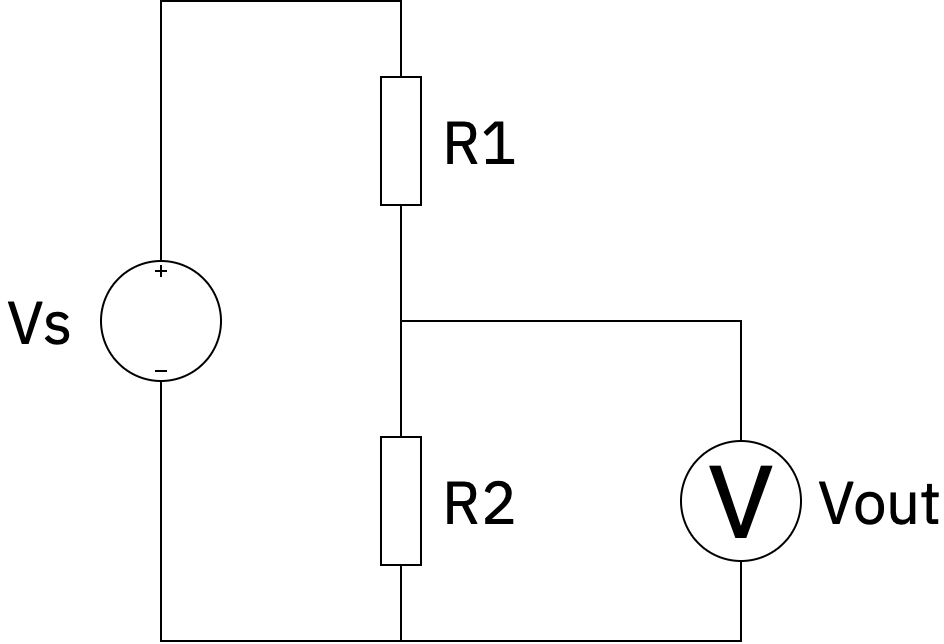

The diagram above was exported from draw.io. Its source (the exported page's mxGraphModel, read from the mxfile embedded in the PNG):
<mxGraphModel dx="812" dy="472" grid="1" gridSize="10" guides="1" tooltips="1" connect="1" arrows="1" fold="1" page="1" pageScale="1" pageWidth="827" pageHeight="1169" math="0" shadow="0">
  <root>
    <mxCell id="0" />
    <mxCell id="1" parent="0" />
    <mxCell id="9dhXgiWWUzXXrzWrZK_G-1" value="" style="pointerEvents=1;verticalLabelPosition=bottom;shadow=0;dashed=0;align=center;html=1;verticalAlign=top;shape=mxgraph.electrical.resistors.resistor_1;direction=south;" vertex="1" parent="1">
      <mxGeometry x="270" y="60" width="20" height="100" as="geometry" />
    </mxCell>
    <mxCell id="9dhXgiWWUzXXrzWrZK_G-2" value="" style="pointerEvents=1;verticalLabelPosition=bottom;shadow=0;dashed=0;align=center;html=1;verticalAlign=top;shape=mxgraph.electrical.resistors.resistor_1;direction=south;" vertex="1" parent="1">
      <mxGeometry x="270" y="240" width="20" height="100" as="geometry" />
    </mxCell>
    <mxCell id="9dhXgiWWUzXXrzWrZK_G-3" value="" style="endArrow=none;html=1;entryX=1;entryY=0.5;entryDx=0;entryDy=0;entryPerimeter=0;exitX=0;exitY=0.5;exitDx=0;exitDy=0;exitPerimeter=0;" edge="1" parent="1" source="9dhXgiWWUzXXrzWrZK_G-2" target="9dhXgiWWUzXXrzWrZK_G-1">
      <mxGeometry width="50" height="50" relative="1" as="geometry">
        <mxPoint x="210" y="230" as="sourcePoint" />
        <mxPoint x="260" y="180" as="targetPoint" />
      </mxGeometry>
    </mxCell>
    <mxCell id="9dhXgiWWUzXXrzWrZK_G-5" style="edgeStyle=orthogonalEdgeStyle;rounded=0;orthogonalLoop=1;jettySize=auto;html=1;entryX=0;entryY=0.5;entryDx=0;entryDy=0;entryPerimeter=0;endArrow=none;endFill=0;" edge="1" parent="1" source="9dhXgiWWUzXXrzWrZK_G-4" target="9dhXgiWWUzXXrzWrZK_G-1">
      <mxGeometry relative="1" as="geometry">
        <Array as="points">
          <mxPoint x="160" y="40" />
          <mxPoint x="280" y="40" />
        </Array>
      </mxGeometry>
    </mxCell>
    <mxCell id="9dhXgiWWUzXXrzWrZK_G-6" style="edgeStyle=orthogonalEdgeStyle;rounded=0;orthogonalLoop=1;jettySize=auto;html=1;entryX=1;entryY=0.5;entryDx=0;entryDy=0;entryPerimeter=0;endArrow=none;endFill=0;" edge="1" parent="1" source="9dhXgiWWUzXXrzWrZK_G-4" target="9dhXgiWWUzXXrzWrZK_G-2">
      <mxGeometry relative="1" as="geometry">
        <Array as="points">
          <mxPoint x="160" y="360" />
          <mxPoint x="280" y="360" />
        </Array>
      </mxGeometry>
    </mxCell>
    <mxCell id="9dhXgiWWUzXXrzWrZK_G-4" value="" style="pointerEvents=1;verticalLabelPosition=bottom;shadow=0;dashed=0;align=center;html=1;verticalAlign=top;shape=mxgraph.electrical.signal_sources.dc_source_3;" vertex="1" parent="1">
      <mxGeometry x="130" y="170" width="60" height="60" as="geometry" />
    </mxCell>
    <mxCell id="9dhXgiWWUzXXrzWrZK_G-8" style="edgeStyle=orthogonalEdgeStyle;rounded=0;orthogonalLoop=1;jettySize=auto;html=1;endArrow=none;endFill=0;" edge="1" parent="1" source="9dhXgiWWUzXXrzWrZK_G-7">
      <mxGeometry relative="1" as="geometry">
        <mxPoint x="280" y="200" as="targetPoint" />
        <Array as="points">
          <mxPoint x="450" y="290" />
          <mxPoint x="450" y="200" />
        </Array>
      </mxGeometry>
    </mxCell>
    <mxCell id="9dhXgiWWUzXXrzWrZK_G-9" style="edgeStyle=orthogonalEdgeStyle;rounded=0;orthogonalLoop=1;jettySize=auto;html=1;endArrow=none;endFill=0;" edge="1" parent="1" source="9dhXgiWWUzXXrzWrZK_G-7">
      <mxGeometry relative="1" as="geometry">
        <mxPoint x="280" y="360" as="targetPoint" />
        <Array as="points">
          <mxPoint x="450" y="290" />
          <mxPoint x="450" y="360" />
        </Array>
      </mxGeometry>
    </mxCell>
    <mxCell id="9dhXgiWWUzXXrzWrZK_G-7" value="V" style="verticalLabelPosition=middle;shadow=0;dashed=0;align=center;html=1;verticalAlign=middle;strokeWidth=1;shape=ellipse;aspect=fixed;fontSize=50;" vertex="1" parent="1">
      <mxGeometry x="420" y="260" width="60" height="60" as="geometry" />
    </mxCell>
    <mxCell id="9dhXgiWWUzXXrzWrZK_G-10" value="Vs" style="text;html=1;strokeColor=none;fillColor=none;align=center;verticalAlign=middle;whiteSpace=wrap;rounded=0;fontFamily=IBM Plex Sans;fontSource=https%3A%2F%2Ffonts.googleapis.com%2Fcss%3Ffamily%3DIBM%2BPlex%2BSans;fontSize=30;" vertex="1" parent="1">
      <mxGeometry x="80" y="190" width="40" height="20" as="geometry" />
    </mxCell>
    <mxCell id="9dhXgiWWUzXXrzWrZK_G-11" value="R1" style="text;html=1;strokeColor=none;fillColor=none;align=center;verticalAlign=middle;whiteSpace=wrap;rounded=0;fontFamily=IBM Plex Sans;fontSource=https%3A%2F%2Ffonts.googleapis.com%2Fcss%3Ffamily%3DIBM%2BPlex%2BSans;fontSize=30;" vertex="1" parent="1">
      <mxGeometry x="300" y="100" width="40" height="20" as="geometry" />
    </mxCell>
    <mxCell id="9dhXgiWWUzXXrzWrZK_G-12" value="R2" style="text;html=1;strokeColor=none;fillColor=none;align=center;verticalAlign=middle;whiteSpace=wrap;rounded=0;fontFamily=IBM Plex Sans;fontSource=https%3A%2F%2Ffonts.googleapis.com%2Fcss%3Ffamily%3DIBM%2BPlex%2BSans;fontSize=30;" vertex="1" parent="1">
      <mxGeometry x="300" y="280" width="40" height="20" as="geometry" />
    </mxCell>
    <mxCell id="9dhXgiWWUzXXrzWrZK_G-13" value="Vout" style="text;html=1;strokeColor=none;fillColor=none;align=center;verticalAlign=middle;whiteSpace=wrap;rounded=0;fontFamily=IBM Plex Sans;fontSource=https%3A%2F%2Ffonts.googleapis.com%2Fcss%3Ffamily%3DIBM%2BPlex%2BSans;fontSize=30;" vertex="1" parent="1">
      <mxGeometry x="500" y="280" width="40" height="20" as="geometry" />
    </mxCell>
  </root>
</mxGraphModel>